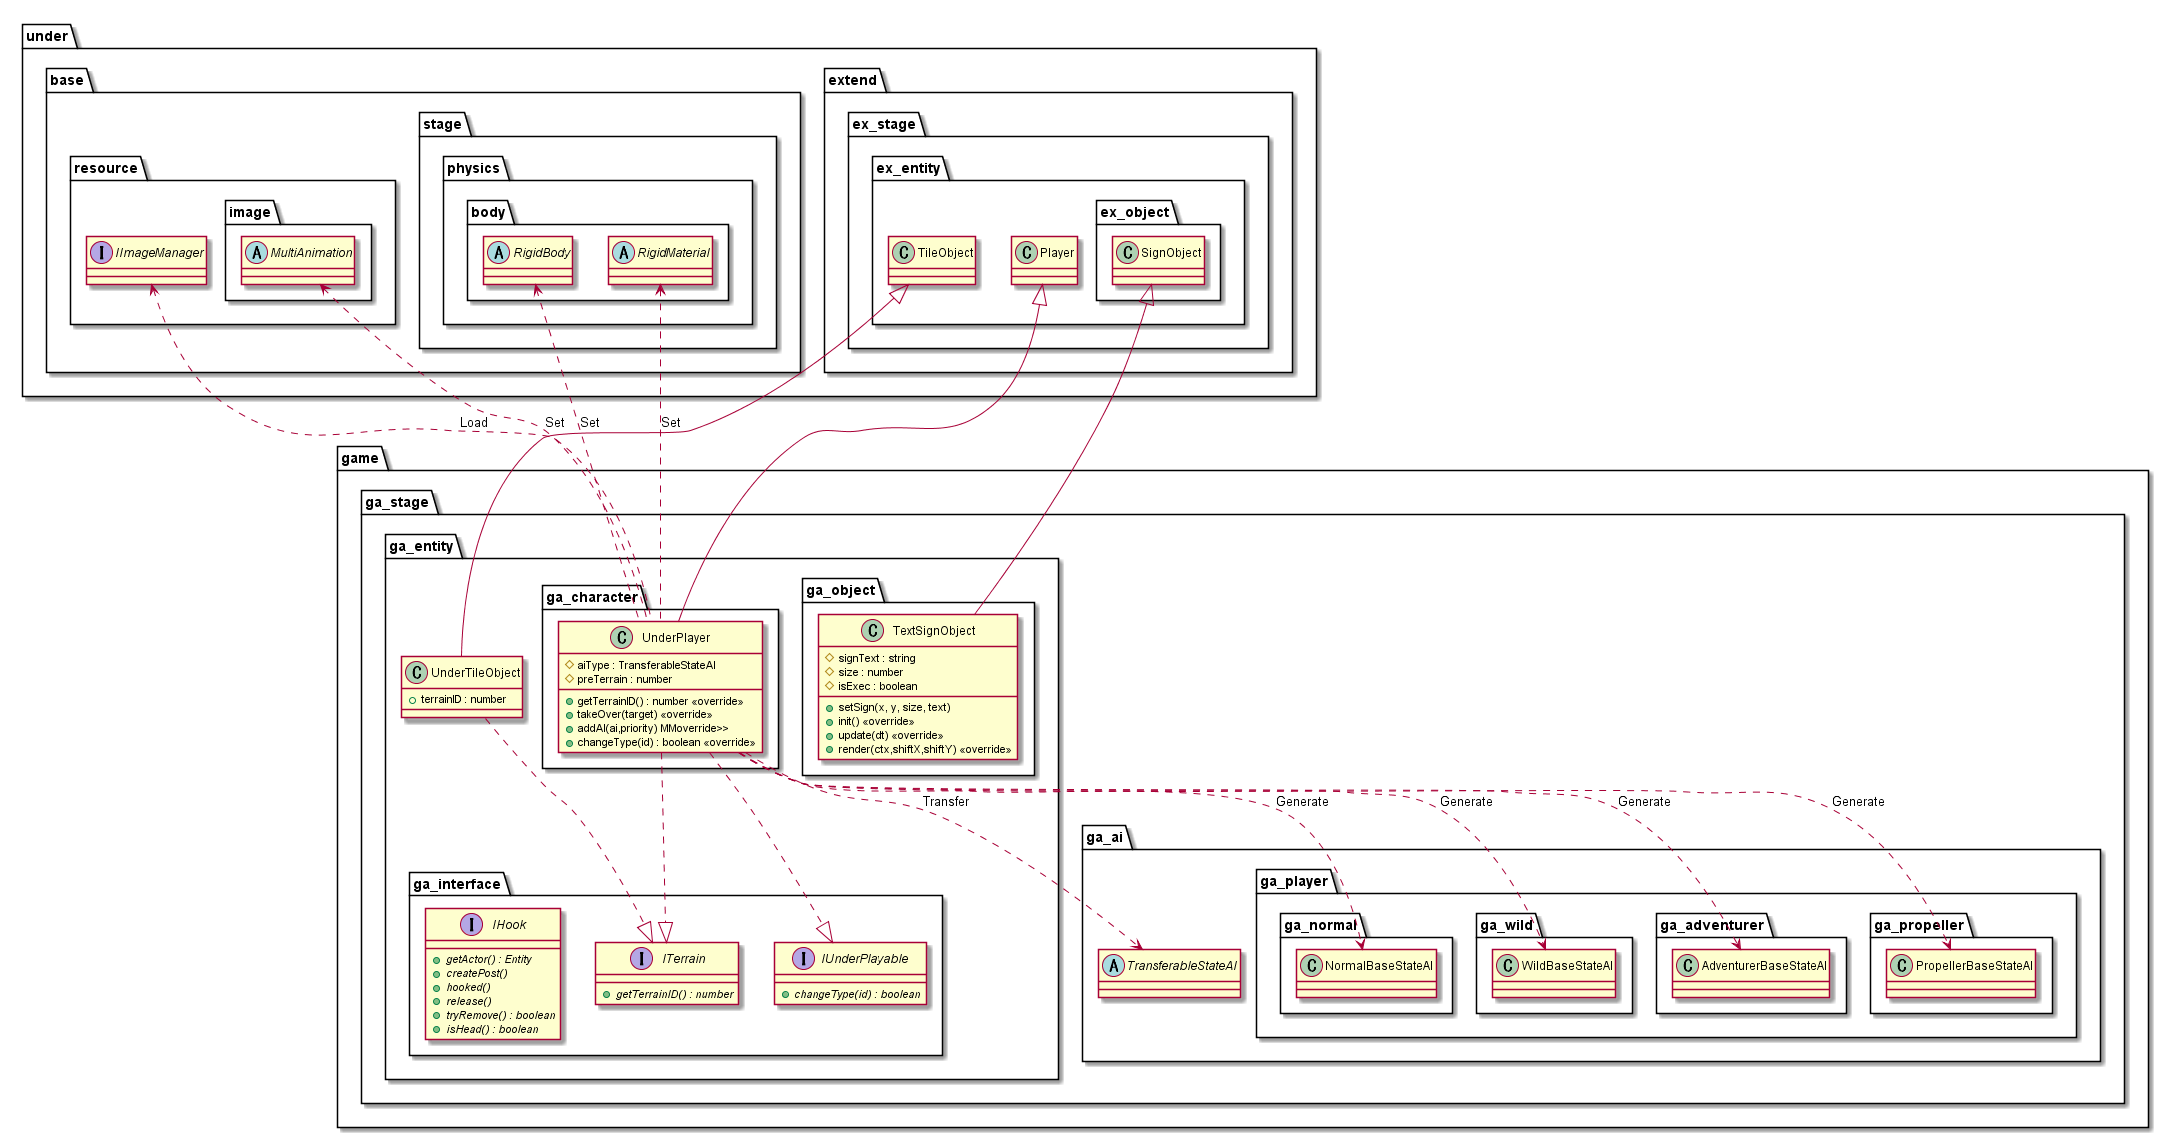

The diagram above was rendered by PlantUML. Its source (embedded in the PNG):
@startuml EntityGame
package game {
    package ga_stage {
        package ga_entity {
            class UnderTileObject {
                +terrainID : number
            }
            package ga_character {
                class UnderPlayer {
                    #aiType : TransferableStateAI
                    #preTerrain : number
                    +getTerrainID() : number <<override>>
                    +takeOver(target) <<override>>
                    +addAI(ai,priority) MMoverride>>
                    +changeType(id) : boolean <<override>>
                }
            }
            package ga_object {
                class TextSignObject {
                    #signText : string
                    #size : number
                    #isExec : boolean
                    +setSign(x, y, size, text)
                    +init() <<override>>
                    +update(dt) <<override>>
                    +render(ctx,shiftX,shiftY) <<override>>
                }
            }
            package ga_interface {
                interface ITerrain {
                    {abstract} +getTerrainID() : number
                }
                interface IUnderPlayable {
                    {abstract} +changeType(id) : boolean
                }
                interface IHook {
                    {abstract} +getActor() : Entity
                    {abstract} +createPost()
                    {abstract} +hooked()
                    {abstract} +release()
                    {abstract} +tryRemove() : boolean
                    {abstract} +isHead() : boolean
                }
            }
        }
    }
}

package under {
    package base {
        package resource {
            interface IImageManager
            package image {
                abstract MultiAnimation
            }
        }
        package stage {
            package physics {
                package body {
                    abstract RigidBody
                    abstract RigidMaterial
                }
            }
        }
    }
    package extend {
        package ex_stage {
            package ex_entity {
                class TileObject
                class Player
                package ex_object {
                    class SignObject
                }
            }
        }
    }
}
package game {
    package ga_stage {
        package ga_ai {
            abstract TransferableStateAI
            package ga_player {
                package ga_normal {
                    class NormalBaseStateAI
                }
                package ga_wild {
                    class WildBaseStateAI
                }
                package ga_adventurer {
                    class AdventurerBaseStateAI
                }
                package ga_propeller {
                    class PropellerBaseStateAI
                }
            }
        }
    }
}

UnderPlayer ..> WildBaseStateAI : Generate
UnderPlayer ..> NormalBaseStateAI : Generate
UnderPlayer ..> AdventurerBaseStateAI : Generate
UnderPlayer ..> PropellerBaseStateAI : Generate
UnderPlayer ..> TransferableStateAI : Transfer
RigidBody <.. UnderPlayer : Set
RigidMaterial <.. UnderPlayer : Set
MultiAnimation <.. UnderPlayer : Set
IImageManager <.. UnderPlayer : Load

Player <|-- UnderPlayer
UnderPlayer ..|> IUnderPlayable
UnderPlayer ..|>  ITerrain
TileObject <|-- UnderTileObject
UnderTileObject ..|> ITerrain

SignObject <|-- TextSignObject

@enduml